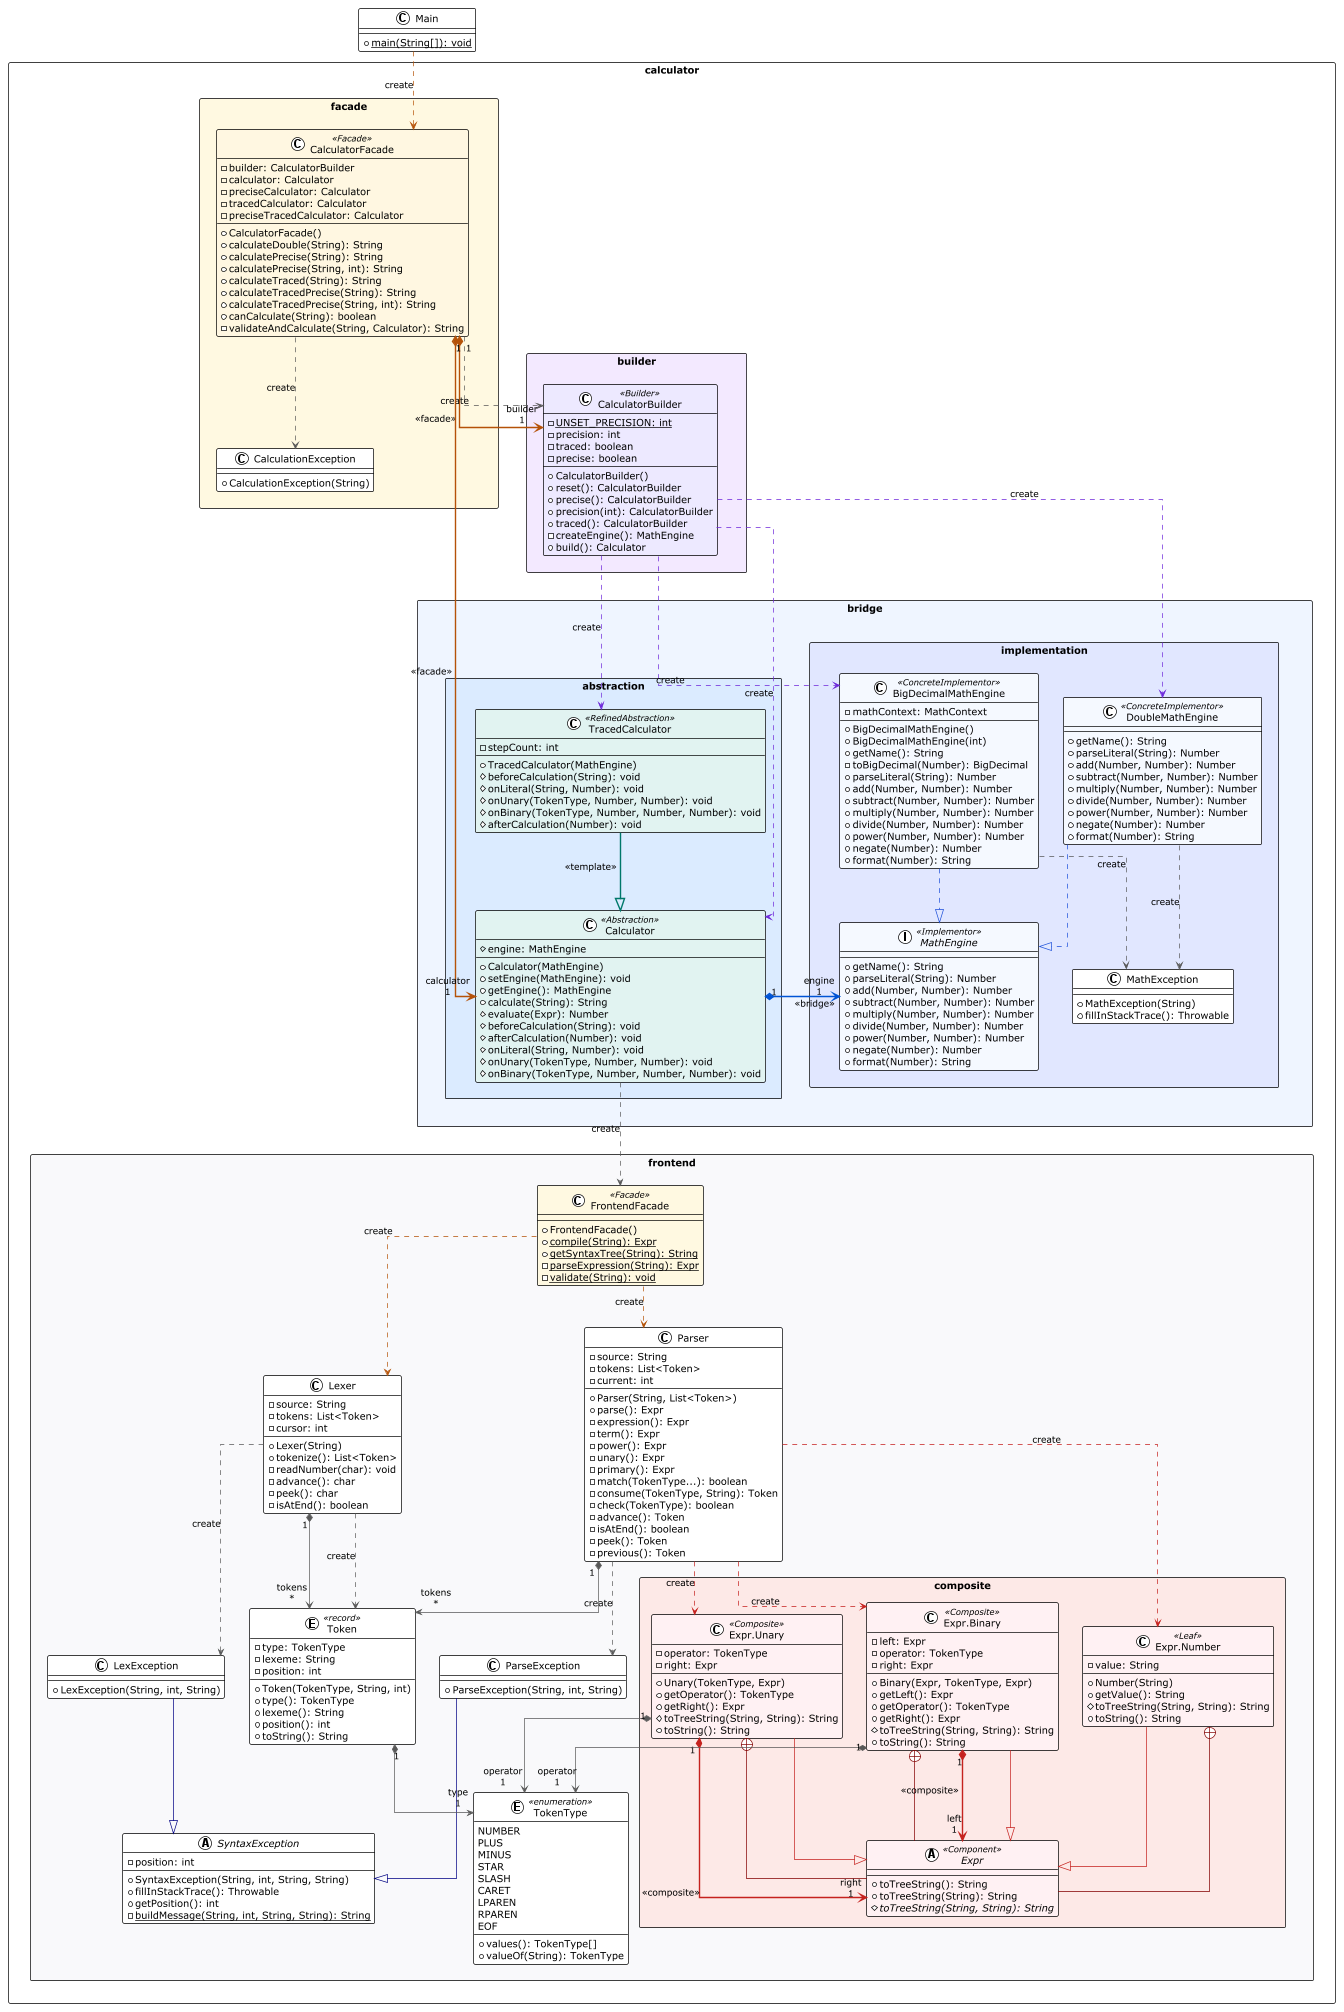

The diagram above was rendered by PlantUML. Its source (embedded in the PNG):
@startuml
!theme plain
top to bottom direction
skinparam linetype ortho
skinparam packageStyle rectangle

' ==========================================================
' TIER 1: FRONTEND COMPILER & FRONTEND FACADE
' ==========================================================
package "calculator.frontend" #F8F9FA {

  ' --- Subsystem Facade (Amber Highlight) ---
  class FrontendFacade << Facade >> #FFF8E1 {
    + FrontendFacade()
    + {static} compile(String): Expr
    + {static} getSyntaxTree(String): String
    - {static} parseExpression(String): Expr
    - {static} validate(String): void
  }

  ' --- Exceptions ---
  abstract class SyntaxException {
    - position: int
    + SyntaxException(String, int, String, String)
    + fillInStackTrace(): Throwable
    + getPosition(): int
    - {static} buildMessage(String, int, String, String): String
  }

  class LexException {
    + LexException(String, int, String)
  }

  class ParseException {
    + ParseException(String, int, String)
  }

  LexException          -[#000082,plain]-^  SyntaxException
  ParseException        -[#000082,plain]-^  SyntaxException

  ' --- Tokens & Lexer ---
  enum TokenType << enumeration >> {
    NUMBER
    PLUS
    MINUS
    STAR
    SLASH
    CARET
    LPAREN
    RPAREN
    EOF
    + values(): TokenType[]
    + valueOf(String): TokenType
  }

  entity Token << record >> {
    - type: TokenType
    - lexeme: String
    - position: int
    + Token(TokenType, String, int)
    + type(): TokenType
    + lexeme(): String
    + position(): int
    + toString(): String
  }

  class Lexer {
    - source: String
    - tokens: List<Token>
    - cursor: int
    + Lexer(String)
    + tokenize(): List<Token>
    - readNumber(char): void
    - advance(): char
    - peek(): char
    - isAtEnd(): boolean
  }

  ' --- Parser ---
  class Parser {
    - source: String
    - tokens: List<Token>
    - current: int
    + Parser(String, List<Token>)
    + parse(): Expr
    - expression(): Expr
    - term(): Expr
    - power(): Expr
    - unary(): Expr
    - primary(): Expr
    - match(TokenType...): boolean
    - consume(TokenType, String): Token
    - check(TokenType): boolean
    - advance(): Token
    - isAtEnd(): boolean
    - peek(): Token
    - previous(): Token
  }

  ' --- COMPOSITE PATTERN: AST HIERARCHY (Rose Highlight Box) ---
  package "composite" #FCE8E6 {
    abstract class Expr << Component >> #FFF1F2 {
      + toTreeString(): String
      + toTreeString(String): String
      # {abstract} toTreeString(String, String): String
    }

    class "Expr.Number" as Number << Leaf >> #FFF1F2 {
      - value: String
      + Number(String)
      + getValue(): String
      # toTreeString(String, String): String
      + toString(): String
    }

    class "Expr.Binary" as Binary << Composite >> #FFF1F2 {
      - left: Expr
      - operator: TokenType
      - right: Expr
      + Binary(Expr, TokenType, Expr)
      + getLeft(): Expr
      + getOperator(): TokenType
      + getRight(): Expr
      # toTreeString(String, String): String
      + toString(): String
    }

    class "Expr.Unary" as Unary << Composite >> #FFF1F2 {
      - operator: TokenType
      - right: Expr
      + Unary(TokenType, Expr)
      + getOperator(): TokenType
      + getRight(): Expr
      # toTreeString(String, String): String
      + toString(): String
    }

    Binary              -[#C5221F,plain]-^  Expr
    Binary              +-[#820000,plain]-  Expr
    Binary             "1" *-[#C5221F,bold]-> "left\n1" Expr      : " «composite» "
    Number              -[#C5221F,plain]-^  Expr
    Number              +-[#820000,plain]-  Expr
    Unary               -[#C5221F,plain]-^  Expr
    Unary               +-[#820000,plain]-  Expr
    Unary              "1" *-[#C5221F,bold]-> "right\n1" Expr     : " «composite» "
  }

  ' --- Frontend Relationships ---
  FrontendFacade        -[#B45309,dashed]->  Lexer                : "«create»"
  FrontendFacade        -[#B45309,dashed]->  Parser               : "«create»"

  Binary               "1" *-[#595959,plain]-> "operator\n1" TokenType
  Unary                "1" *-[#595959,plain]-> "operator\n1" TokenType
  Token                "1" *-[#595959,plain]-> "type\n1" TokenType
  Lexer                "1" *-[#595959,plain]-> "tokens\n*" Token
  Lexer                 -[#595959,dashed]->  Token                : "«create»"
  Lexer                 -[#595959,dashed]->  LexException         : "«create»"
  Parser                -[#C5221F,dashed]->  Binary               : "«create»"
  Parser                -[#C5221F,dashed]->  Number               : "«create»"
  Parser                -[#C5221F,dashed]->  Unary                : "«create»"
  Parser                -[#595959,dashed]->  ParseException       : "«create»"
  Parser               "1" *-[#595959,plain]-> "tokens\n*" Token
}

' ==========================================================
' TIER 2: BRIDGE & TEMPLATE METHOD PATTERNS
' ==========================================================
package "calculator.bridge" #EEF4FF {

  ' --- LEFT COLUMN: ABSTRACTION & TEMPLATE HIERARCHY ---
  package "abstraction" #DBEAFE {
    class Calculator << Abstraction >> #E0F2F1 {
      # engine: MathEngine
      + Calculator(MathEngine)
      + setEngine(MathEngine): void
      + getEngine(): MathEngine
      + calculate(String): String
      # evaluate(Expr): Number
      # beforeCalculation(String): void
      # afterCalculation(Number): void
      # onLiteral(String, Number): void
      # onUnary(TokenType, Number, Number): void
      # onBinary(TokenType, Number, Number, Number): void
    }

    class TracedCalculator << RefinedAbstraction >> #E0F2F1 {
      - stepCount: int
      + TracedCalculator(MathEngine)
      # beforeCalculation(String): void
      # onLiteral(String, Number): void
      # onUnary(TokenType, Number, Number): void
      # onBinary(TokenType, Number, Number, Number): void
      # afterCalculation(Number): void
    }

    TracedCalculator      -[#00796B,bold]-^  Calculator           : " «template» "
  }

  ' --- RIGHT COLUMN: IMPLEMENTATION HIERARCHY ---
  package "implementation" #E0E7FF {
    interface MathEngine << Implementor >> #F5F8FF {
      + getName(): String
      + parseLiteral(String): Number
      + add(Number, Number): Number
      + subtract(Number, Number): Number
      + multiply(Number, Number): Number
      + divide(Number, Number): Number
      + power(Number, Number): Number
      + negate(Number): Number
      + format(Number): String
    }

    class DoubleMathEngine << ConcreteImplementor >> #F5F8FF {
      + getName(): String
      + parseLiteral(String): Number
      + add(Number, Number): Number
      + subtract(Number, Number): Number
      + multiply(Number, Number): Number
      + divide(Number, Number): Number
      + power(Number, Number): Number
      + negate(Number): Number
      + format(Number): String
    }

    class BigDecimalMathEngine << ConcreteImplementor >> #F5F8FF {
      - mathContext: MathContext
      + BigDecimalMathEngine()
      + BigDecimalMathEngine(int)
      + getName(): String
      - toBigDecimal(Number): BigDecimal
      + parseLiteral(String): Number
      + add(Number, Number): Number
      + subtract(Number, Number): Number
      + multiply(Number, Number): Number
      + divide(Number, Number): Number
      + power(Number, Number): Number
      + negate(Number): Number
      + format(Number): String
    }

    class MathException {
      + MathException(String)
      + fillInStackTrace(): Throwable
    }

    DoubleMathEngine      -[#1D4ED8,dashed]-^  MathEngine
    BigDecimalMathEngine  -[#1D4ED8,dashed]-^  MathEngine
    DoubleMathEngine      -[#595959,dashed]->  MathException      : "«create»"
    BigDecimalMathEngine  -[#595959,dashed]->  MathException      : "«create»"
  }

  ' Layout constraint: Abstraction placed to the LEFT of Implementation
  abstraction -[hidden]right-> implementation

  ' ========================================================
  ' THE BRIDGE RELATIONSHIP (Clean Horizontal Connector)
  ' ========================================================
  Calculator "1" *-[#0055D4,bold]right-> "engine\n1" MathEngine : " «bridge» "
}

' ==========================================================
' TIER 3: BUILDER PATTERN (Fluent Calculator Configuration)
' ==========================================================
package "calculator.builder" #F3E8FF {
  class CalculatorBuilder << Builder >> #EDE9FE {
    - {static} UNSET_PRECISION: int
    - precision: int
    - traced: boolean
    - precise: boolean
    + CalculatorBuilder()
    + reset(): CalculatorBuilder
    + precise(): CalculatorBuilder
    + precision(int): CalculatorBuilder
    + traced(): CalculatorBuilder
    - createEngine(): MathEngine
    + build(): Calculator
  }
}

' ==========================================================
' TIER 4: FACADE PATTERN (Unified Client Subsystem Gateway)
' ==========================================================
package "calculator.facade" #FFF8E1 {
  class CalculatorFacade << Facade >> #FEF7E0 {
    - builder: CalculatorBuilder
    - calculator: Calculator
    - preciseCalculator: Calculator
    - tracedCalculator: Calculator
    - preciseTracedCalculator: Calculator
    + CalculatorFacade()
    + calculateDouble(String): String
    + calculatePrecise(String): String
    + calculatePrecise(String, int): String
    + calculateTraced(String): String
    + calculateTracedPrecise(String): String
    + calculateTracedPrecise(String, int): String
    + canCalculate(String): boolean
    - validateAndCalculate(String, Calculator): String
  }

  class CalculationException {
    + CalculationException(String)
  }

  CalculatorFacade      -[#595959,dashed]->  CalculationException : "«create»"
}

' ==========================================================
' TIER 5: CLIENT & ENTRY POINT
' ==========================================================
class Main {
  + {static} main(String[]): void
}

' Tier alignment
"calculator.frontend" -[hidden]down-> "calculator.bridge"
"calculator.bridge"   -[hidden]down-> "calculator.builder"
"calculator.builder"  -[hidden]down-> "calculator.facade"
"calculator.facade"   -[hidden]down-> Main

' Inter-tier Orchestration & Facade Connections
Calculator            -[#595959,dashed]->  FrontendFacade       : "«create»"

CalculatorBuilder     -[#6D28D9,dashed]->  Calculator           : "«create»"
CalculatorBuilder     -[#6D28D9,dashed]->  TracedCalculator     : "«create»"
CalculatorBuilder     -[#6D28D9,dashed]->  DoubleMathEngine     : "«create»"
CalculatorBuilder     -[#6D28D9,dashed]->  BigDecimalMathEngine : "«create»"

CalculatorFacade     "1" *-[#B45309,bold]-> "builder\n1" CalculatorBuilder : " «facade» "
CalculatorFacade     "1" *-[#B45309,bold]-> "calculator\n1" Calculator     : " «facade» "
CalculatorFacade      -[#595959,dashed]->  CalculatorBuilder    : "«create»"

Main                  -[#B45309,dashed]->  CalculatorFacade     : "«create»"

@enduml